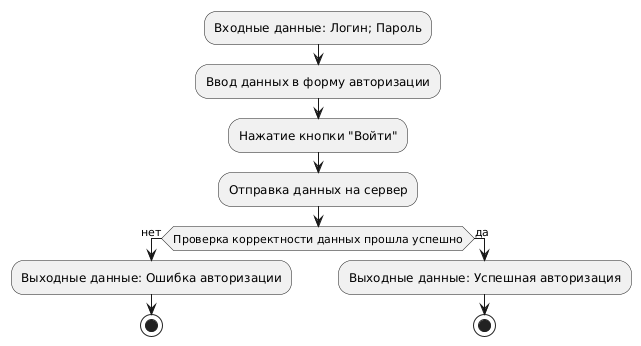

The diagram above was rendered by PlantUML. Its source (embedded in the PNG):
@startuml
:Входные данные: Логин; Пароль;
:Ввод данных в форму авторизации;
:Нажатие кнопки "Войти";
:Отправка данных на сервер;
if (Проверка корректности данных прошла успешно) then (нет)
:Выходные данные: Ошибка авторизации;
stop
else (да)
:Выходные данные: Успешная авторизация;
stop
@enduml